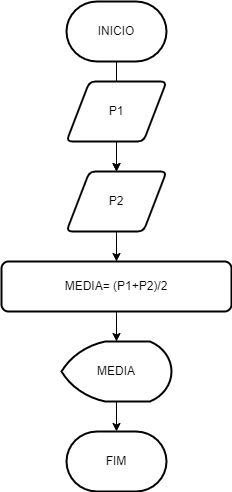

The diagram above was exported from draw.io. Its source (the exported page's mxGraphModel, read from the mxfile embedded in the PNG):
<mxGraphModel dx="1102" dy="614" grid="1" gridSize="10" guides="1" tooltips="1" connect="1" arrows="1" fold="1" page="1" pageScale="1" pageWidth="827" pageHeight="1169" math="0" shadow="0">
  <root>
    <mxCell id="0" />
    <mxCell id="1" parent="0" />
    <mxCell id="CPSJ9eiy2rnFg8SFw5R7-4" value="" style="edgeStyle=orthogonalEdgeStyle;rounded=0;orthogonalLoop=1;jettySize=auto;html=1;" edge="1" parent="1" source="CPSJ9eiy2rnFg8SFw5R7-1" target="CPSJ9eiy2rnFg8SFw5R7-3">
      <mxGeometry relative="1" as="geometry" />
    </mxCell>
    <mxCell id="CPSJ9eiy2rnFg8SFw5R7-1" value="INICIO" style="strokeWidth=2;html=1;shape=mxgraph.flowchart.terminator;whiteSpace=wrap;" vertex="1" parent="1">
      <mxGeometry x="350" y="10" width="100" height="60" as="geometry" />
    </mxCell>
    <mxCell id="CPSJ9eiy2rnFg8SFw5R7-5" value="" style="edgeStyle=orthogonalEdgeStyle;rounded=0;orthogonalLoop=1;jettySize=auto;html=1;" edge="1" parent="1" source="CPSJ9eiy2rnFg8SFw5R7-2" target="CPSJ9eiy2rnFg8SFw5R7-3">
      <mxGeometry relative="1" as="geometry" />
    </mxCell>
    <mxCell id="CPSJ9eiy2rnFg8SFw5R7-2" value="P1" style="shape=parallelogram;html=1;strokeWidth=2;perimeter=parallelogramPerimeter;whiteSpace=wrap;rounded=1;arcSize=12;size=0.23;" vertex="1" parent="1">
      <mxGeometry x="350" y="90" width="100" height="60" as="geometry" />
    </mxCell>
    <mxCell id="CPSJ9eiy2rnFg8SFw5R7-8" value="" style="edgeStyle=orthogonalEdgeStyle;rounded=0;orthogonalLoop=1;jettySize=auto;html=1;" edge="1" parent="1" source="CPSJ9eiy2rnFg8SFw5R7-3" target="CPSJ9eiy2rnFg8SFw5R7-6">
      <mxGeometry relative="1" as="geometry" />
    </mxCell>
    <mxCell id="CPSJ9eiy2rnFg8SFw5R7-3" value="P2" style="shape=parallelogram;html=1;strokeWidth=2;perimeter=parallelogramPerimeter;whiteSpace=wrap;rounded=1;arcSize=12;size=0.23;" vertex="1" parent="1">
      <mxGeometry x="350" y="180" width="100" height="60" as="geometry" />
    </mxCell>
    <mxCell id="CPSJ9eiy2rnFg8SFw5R7-10" value="" style="edgeStyle=orthogonalEdgeStyle;rounded=0;orthogonalLoop=1;jettySize=auto;html=1;" edge="1" parent="1" source="CPSJ9eiy2rnFg8SFw5R7-6">
      <mxGeometry relative="1" as="geometry">
        <mxPoint x="400" y="350" as="targetPoint" />
      </mxGeometry>
    </mxCell>
    <mxCell id="CPSJ9eiy2rnFg8SFw5R7-6" value="MEDIA= (P1+P2)/2" style="rounded=1;whiteSpace=wrap;html=1;absoluteArcSize=1;arcSize=14;strokeWidth=2;" vertex="1" parent="1">
      <mxGeometry x="285" y="270" width="230" height="50" as="geometry" />
    </mxCell>
    <mxCell id="CPSJ9eiy2rnFg8SFw5R7-14" value="" style="edgeStyle=orthogonalEdgeStyle;rounded=0;orthogonalLoop=1;jettySize=auto;html=1;" edge="1" parent="1" source="CPSJ9eiy2rnFg8SFw5R7-11" target="CPSJ9eiy2rnFg8SFw5R7-13">
      <mxGeometry relative="1" as="geometry" />
    </mxCell>
    <mxCell id="CPSJ9eiy2rnFg8SFw5R7-11" value="MEDIA" style="strokeWidth=2;html=1;shape=mxgraph.flowchart.display;whiteSpace=wrap;" vertex="1" parent="1">
      <mxGeometry x="345" y="350" width="110" height="60" as="geometry" />
    </mxCell>
    <mxCell id="CPSJ9eiy2rnFg8SFw5R7-13" value="FIM" style="strokeWidth=2;html=1;shape=mxgraph.flowchart.terminator;whiteSpace=wrap;" vertex="1" parent="1">
      <mxGeometry x="350" y="440" width="100" height="60" as="geometry" />
    </mxCell>
  </root>
</mxGraphModel>